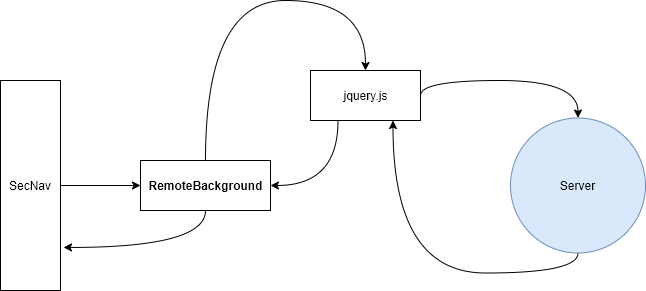

The diagram above was exported from draw.io. Its source (the exported page's mxGraphModel, read from the mxfile embedded in the PNG):
<mxGraphModel dx="1422" dy="884" grid="1" gridSize="10" guides="1" tooltips="1" connect="1" arrows="1" fold="1" page="1" pageScale="1" pageWidth="827" pageHeight="1169" math="0" shadow="0">
  <root>
    <mxCell id="JWTr4qvtZZuuvuLUruMA-0" />
    <mxCell id="JWTr4qvtZZuuvuLUruMA-1" parent="JWTr4qvtZZuuvuLUruMA-0" />
    <mxCell id="AK6EnS4PvNwbBjtgdbA7-5" style="edgeStyle=orthogonalEdgeStyle;curved=1;rounded=0;orthogonalLoop=1;jettySize=auto;html=1;exitX=0.5;exitY=0;exitDx=0;exitDy=0;entryX=0.5;entryY=0;entryDx=0;entryDy=0;" edge="1" parent="JWTr4qvtZZuuvuLUruMA-1" source="AK6EnS4PvNwbBjtgdbA7-0" target="AK6EnS4PvNwbBjtgdbA7-1">
      <mxGeometry relative="1" as="geometry">
        <Array as="points">
          <mxPoint x="215" y="120" />
          <mxPoint x="375" y="120" />
        </Array>
      </mxGeometry>
    </mxCell>
    <mxCell id="AK6EnS4PvNwbBjtgdbA7-9" style="edgeStyle=orthogonalEdgeStyle;curved=1;rounded=0;orthogonalLoop=1;jettySize=auto;html=1;exitX=0.5;exitY=1;exitDx=0;exitDy=0;entryX=1.05;entryY=0.795;entryDx=0;entryDy=0;entryPerimeter=0;" edge="1" parent="JWTr4qvtZZuuvuLUruMA-1" source="AK6EnS4PvNwbBjtgdbA7-0" target="AK6EnS4PvNwbBjtgdbA7-3">
      <mxGeometry relative="1" as="geometry" />
    </mxCell>
    <mxCell id="AK6EnS4PvNwbBjtgdbA7-0" value="&lt;span style=&quot;font-weight: 700&quot;&gt;RemoteBackground&lt;/span&gt;" style="html=1;" vertex="1" parent="JWTr4qvtZZuuvuLUruMA-1">
      <mxGeometry x="150" y="280" width="130" height="50" as="geometry" />
    </mxCell>
    <mxCell id="AK6EnS4PvNwbBjtgdbA7-6" style="edgeStyle=orthogonalEdgeStyle;curved=1;rounded=0;orthogonalLoop=1;jettySize=auto;html=1;exitX=1;exitY=0.5;exitDx=0;exitDy=0;entryX=0.5;entryY=0;entryDx=0;entryDy=0;" edge="1" parent="JWTr4qvtZZuuvuLUruMA-1" source="AK6EnS4PvNwbBjtgdbA7-1" target="AK6EnS4PvNwbBjtgdbA7-2">
      <mxGeometry relative="1" as="geometry">
        <Array as="points">
          <mxPoint x="430" y="200" />
          <mxPoint x="588" y="200" />
        </Array>
      </mxGeometry>
    </mxCell>
    <mxCell id="AK6EnS4PvNwbBjtgdbA7-8" style="edgeStyle=orthogonalEdgeStyle;curved=1;rounded=0;orthogonalLoop=1;jettySize=auto;html=1;exitX=0.25;exitY=1;exitDx=0;exitDy=0;entryX=1;entryY=0.5;entryDx=0;entryDy=0;" edge="1" parent="JWTr4qvtZZuuvuLUruMA-1" source="AK6EnS4PvNwbBjtgdbA7-1" target="AK6EnS4PvNwbBjtgdbA7-0">
      <mxGeometry relative="1" as="geometry" />
    </mxCell>
    <mxCell id="AK6EnS4PvNwbBjtgdbA7-1" value="jquery.js" style="html=1;" vertex="1" parent="JWTr4qvtZZuuvuLUruMA-1">
      <mxGeometry x="320" y="190" width="110" height="50" as="geometry" />
    </mxCell>
    <mxCell id="AK6EnS4PvNwbBjtgdbA7-7" style="edgeStyle=orthogonalEdgeStyle;curved=1;rounded=0;orthogonalLoop=1;jettySize=auto;html=1;exitX=0.5;exitY=1;exitDx=0;exitDy=0;entryX=0.75;entryY=1;entryDx=0;entryDy=0;" edge="1" parent="JWTr4qvtZZuuvuLUruMA-1" source="AK6EnS4PvNwbBjtgdbA7-2" target="AK6EnS4PvNwbBjtgdbA7-1">
      <mxGeometry relative="1" as="geometry" />
    </mxCell>
    <mxCell id="AK6EnS4PvNwbBjtgdbA7-2" value="Server" style="ellipse;whiteSpace=wrap;html=1;aspect=fixed;fillColor=#dae8fc;strokeColor=#6c8ebf;" vertex="1" parent="JWTr4qvtZZuuvuLUruMA-1">
      <mxGeometry x="520" y="237.5" width="135" height="135" as="geometry" />
    </mxCell>
    <mxCell id="AK6EnS4PvNwbBjtgdbA7-4" style="edgeStyle=orthogonalEdgeStyle;curved=1;rounded=0;orthogonalLoop=1;jettySize=auto;html=1;exitX=1;exitY=0.5;exitDx=0;exitDy=0;entryX=0;entryY=0.5;entryDx=0;entryDy=0;" edge="1" parent="JWTr4qvtZZuuvuLUruMA-1" source="AK6EnS4PvNwbBjtgdbA7-3" target="AK6EnS4PvNwbBjtgdbA7-0">
      <mxGeometry relative="1" as="geometry" />
    </mxCell>
    <mxCell id="AK6EnS4PvNwbBjtgdbA7-3" value="SecNav" style="rounded=0;whiteSpace=wrap;html=1;" vertex="1" parent="JWTr4qvtZZuuvuLUruMA-1">
      <mxGeometry x="10" y="200" width="60" height="210" as="geometry" />
    </mxCell>
  </root>
</mxGraphModel>